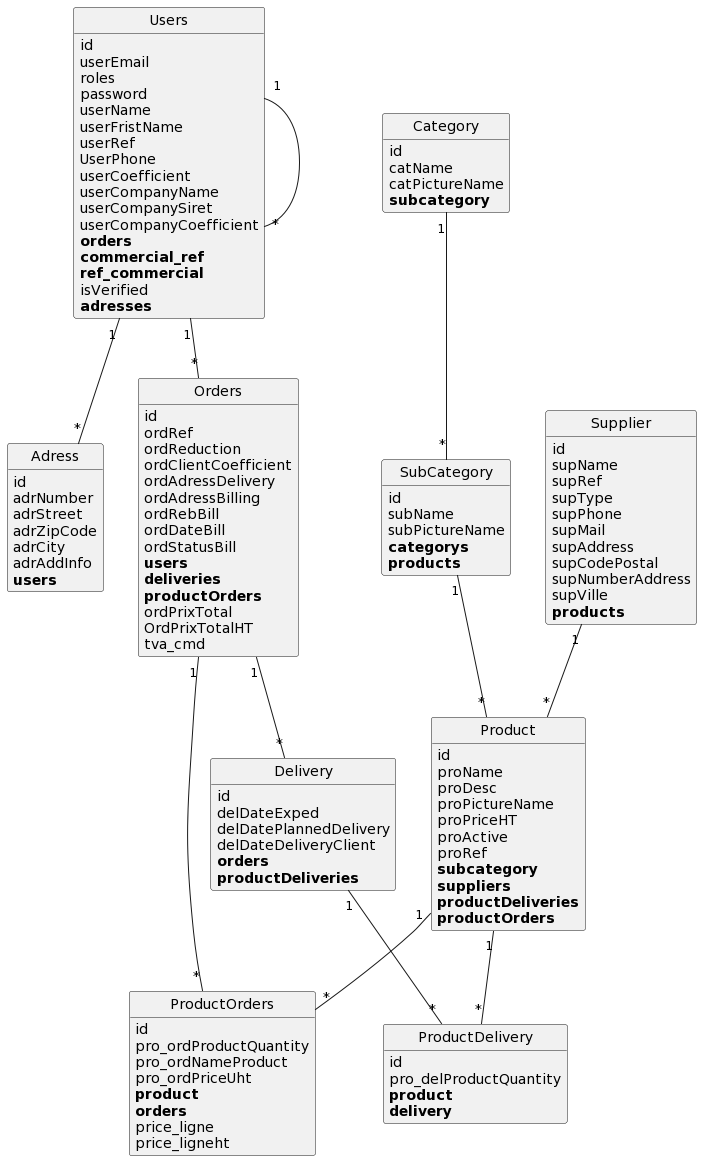

The diagram above was rendered by PlantUML. Its source (embedded in the PNG):
@startuml
class ProductOrders {
	id
	pro_ordProductQuantity
	pro_ordNameProduct
	pro_ordPriceUht
	**product**
	**orders**
	price_ligne
	price_ligneht
}

class Users {
	id
	userEmail
	roles
	password
	userName
	userFristName
	userRef
	UserPhone
	userCoefficient
	userCompanyName
	userCompanySiret
	userCompanyCoefficient
	**orders**
	**commercial_ref**
	**ref_commercial**
	isVerified
	**adresses**
}

class Category {
	id
	catName
	catPictureName
	**subcategory**
}

class Orders {
	id
	ordRef
	ordReduction
	ordClientCoefficient
	ordAdressDelivery
	ordAdressBilling
	ordRebBill
	ordDateBill
	ordStatusBill
	**users**
	**deliveries**
	**productOrders**
	ordPrixTotal
	OrdPrixTotalHT
	tva_cmd
}

class Delivery {
	id
	delDateExped
	delDatePlannedDelivery
	delDateDeliveryClient
	**orders**
	**productDeliveries**
}

class Product {
	id
	proName
	proDesc
	proPictureName
	proPriceHT
	proActive
	proRef
	**subcategory**
	**suppliers**
	**productDeliveries**
	**productOrders**
}

class SubCategory {
	id
	subName
	subPictureName
	**categorys**
	**products**
}

class Adress {
	id
	adrNumber
	adrStreet
	adrZipCode
	adrCity
	adrAddInfo
	**users**
}

class ProductDelivery {
	id
	pro_delProductQuantity
	**product**
	**delivery**
}

class Supplier {
	id
	supName
	supRef
	supType
	supPhone
	supMail
	supAddress
	supCodePostal
	supNumberAddress
	supVille
	**products**
}

Users "1"--"*" Orders
Users "1"--"*" Users
Users "1"--"*" Adress
Category "1"--"*" SubCategory
Orders "1"--"*" Delivery
Orders "1"--"*" ProductOrders
Delivery "1"--"*" ProductDelivery
Product "1"--"*" ProductDelivery
Product "1"--"*" ProductOrders
SubCategory "1"--"*" Product
Supplier "1"--"*" Product


hide methods
hide circle
@enduml